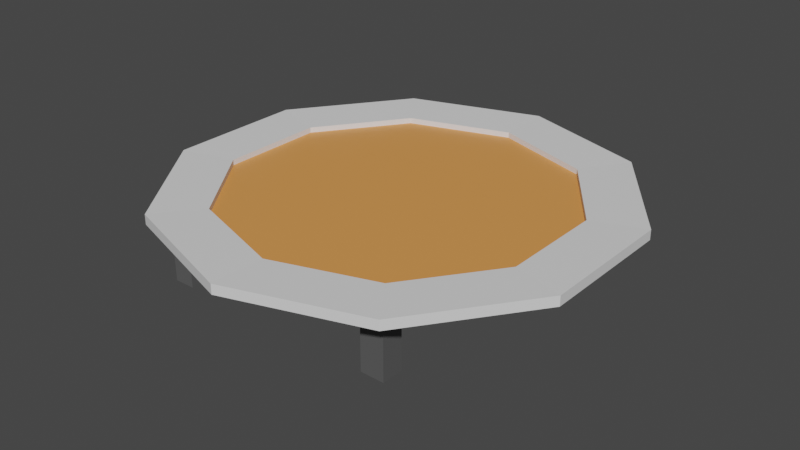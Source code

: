 # Source: Trampoline.blend  (saved by Blender 3.5.10; exported with 4.5.12 LTS)
import bpy
from mathutils import Matrix  # noqa: F401  (used for matrix-valued properties, if any)

bpy.ops.wm.read_factory_settings(use_empty=True)
scene = bpy.context.scene
scene.name = 'Scene'

# ---- collections
col_collection = bpy.data.collections.new('Collection'); scene.collection.children.link(col_collection)

# ---- materials (node trees are filled in below, after node groups)
mat_material_001 = bpy.data.materials.new('Material.001')
mat_material_001.use_transparent_shadow = False
mat_material_002 = bpy.data.materials.new('Material.002')
mat_material_002.use_transparent_shadow = False
mat_material_003 = bpy.data.materials.new('Material.003')
mat_material_003.use_transparent_shadow = False

# ---- material node trees
mat_material_001.use_nodes = True; mat_material_001.node_tree.nodes.clear()
_N = mat_material_001.node_tree.nodes; _L = mat_material_001.node_tree.links
n0 = _N.new('ShaderNodeBsdfPrincipled'); n0.name = 'Principled BSDF'; n0.location = (10, 300)
n0.distribution = 'GGX'
n0.subsurface_method = 'RANDOM_WALK_SKIN'
n0.inputs[3].default_value = 1.45
n0.inputs[27].default_value = (0.0, 0.0, 0.0, 1.0)
n0.inputs[28].default_value = 1.0
n1 = _N.new('ShaderNodeOutputMaterial'); n1.name = 'Material Output'; n1.location = (300, 300)
_L.new(n0.outputs[0], n1.inputs[0])
n1.is_active_output = True
mat_material_002.use_nodes = True; mat_material_002.node_tree.nodes.clear()
_N = mat_material_002.node_tree.nodes; _L = mat_material_002.node_tree.links
n0 = _N.new('ShaderNodeBsdfPrincipled'); n0.name = 'Principled BSDF'; n0.location = (10, 300)
n0.distribution = 'GGX'
n0.subsurface_method = 'RANDOM_WALK_SKIN'
n0.inputs[0].default_value = (0.8, 0.3109, 0.08196, 1.0)
n0.inputs[3].default_value = 1.45
n0.inputs[27].default_value = (0.0, 0.0, 0.0, 1.0)
n0.inputs[28].default_value = 1.0
n1 = _N.new('ShaderNodeOutputMaterial'); n1.name = 'Material Output'; n1.location = (300, 300)
_L.new(n0.outputs[0], n1.inputs[0])
n1.is_active_output = True
mat_material_003.use_nodes = True; mat_material_003.node_tree.nodes.clear()
_N = mat_material_003.node_tree.nodes; _L = mat_material_003.node_tree.links
n0 = _N.new('ShaderNodeBsdfPrincipled'); n0.name = 'Principled BSDF'; n0.location = (10, 300)
n0.distribution = 'GGX'
n0.subsurface_method = 'RANDOM_WALK_SKIN'
n0.inputs[0].default_value = (0.1025, 0.1025, 0.1025, 1.0)
n0.inputs[3].default_value = 1.45
n0.inputs[27].default_value = (0.0, 0.0, 0.0, 1.0)
n0.inputs[28].default_value = 1.0
n1 = _N.new('ShaderNodeOutputMaterial'); n1.name = 'Material Output'; n1.location = (300, 300)
_L.new(n0.outputs[0], n1.inputs[0])
n1.is_active_output = True

# ---- world
world_world = bpy.data.worlds.new('World'); scene.world = world_world
world_world.use_nodes = True; world_world.node_tree.nodes.clear()
_N = world_world.node_tree.nodes; _L = world_world.node_tree.links
n0 = _N.new('ShaderNodeOutputWorld'); n0.name = 'World Output'; n0.location = (300, 300)
n1 = _N.new('ShaderNodeBackground'); n1.name = 'Background'; n1.location = (10, 300)
n1.inputs[0].default_value = (0.05088, 0.05088, 0.05088, 1.0)
_L.new(n1.outputs[0], n0.inputs[0])
n0.is_active_output = True
world_world.color = (0.05088, 0.05088, 0.05088)
world_world.use_sun_shadow = False
world_world.sun_shadow_jitter_overblur = 0.0

# ---- meshes
me_circle = bpy.data.meshes.new('Circle')
me_circle.from_pydata([(0.0, 1.0, 0.001691), (-0.5878, 0.809, 0.001691), (-0.9511, 0.309, 0.001691), (-0.9511, -0.309, 0.001691), (-0.5878, -0.809, 0.001691), (0.0, -1.0, 0.001691), (0.5878, -0.809, 0.001691), (0.9511, -0.309, 0.001691), (0.9511, 0.309, 0.001691), (0.5878, 0.809, 0.001691), (0.4455, 0.6132, 0.02799), (0.7209, 0.2342, 0.02799), (0.7209, -0.2342, 0.02799), (0.4455, -0.6132, 0.02799), (-1.535e-09, -0.758, 0.02799), (-0.4455, -0.6132, 0.02799), (-0.7209, -0.2342, 0.02799), (-0.7209, 0.2342, 0.02799), (1.445e-09, 0.758, 0.02799), (-0.4455, 0.6132, 0.02799), (1.49e-09, 0.758, 0.07737), (0.0, 1.0, 0.08866), (-0.5878, 0.809, 0.08866), (-0.4455, 0.6132, 0.07737), (-0.9511, 0.309, 0.08866), (-0.7209, 0.2342, 0.07737), (-0.9511, -0.309, 0.08866), (-0.7209, -0.2342, 0.07737), (-0.5878, -0.809, 0.08866), (-0.4455, -0.6132, 0.07737), (0.0, -1.0, 0.08866), (-1.49e-09, -0.758, 0.07737), (0.5878, -0.809, 0.08866), (0.4455, -0.6132, 0.07737), (0.9511, -0.309, 0.08866), (0.7209, -0.2342, 0.07737), (0.9511, 0.309, 0.08866), (0.7209, 0.2342, 0.07737), (0.5878, 0.809, 0.08866), (0.4455, 0.6132, 0.07737), (-0.5902, -0.6889, 0.001691), (-0.5922, -0.5931, 0.001691), (-0.4982, -0.5927, 0.001691), (-0.4964, -0.6885, 0.001691), (0.507, -0.6977, 0.001691), (0.5067, -0.5992, 0.001691), (0.401, -0.5976, 0.001691), (0.4016, -0.6962, 0.001691), (-0.4993, 0.6517, 0.001691), (-0.4975, 0.5552, 0.001691), (-0.6001, 0.5524, 0.001691), (-0.6018, 0.6541, 0.001691), (0.5093, 0.5822, 0.001691), (0.5084, 0.6816, 0.001691), (0.4028, 0.6866, 0.001691), (0.4008, 0.5872, 0.001691), (-0.5902, -0.6889, -0.5952), (-0.5922, -0.5931, -0.5952), (-0.4982, -0.5927, -0.5952), (-0.4964, -0.6885, -0.5952), (0.507, -0.6977, -0.5952), (0.5067, -0.5992, -0.5952), (0.401, -0.5976, -0.5952), (0.4016, -0.6962, -0.5952), (-0.4993, 0.6517, -0.5952), (-0.4975, 0.5552, -0.5952), (-0.6001, 0.5524, -0.5952), (-0.6018, 0.6541, -0.5952), (0.5093, 0.5822, -0.5952), (0.5084, 0.6816, -0.5952), (0.4028, 0.6866, -0.5952), (0.4008, 0.5872, -0.5952)], [], [(1, 0, 9, 49, 48, 51, 2), (9, 0, 21, 38), (3, 4, 28, 26), (1, 2, 24, 22), (7, 8, 36, 34), (4, 5, 30, 28), (39, 20, 18, 10), (8, 9, 38, 36), (5, 6, 32, 30), (2, 3, 26, 24), (19, 17, 16, 15, 14, 13, 12, 11, 10, 18), (6, 7, 34, 32), (23, 20, 21, 22), (25, 23, 22, 24), (27, 25, 24, 26), (29, 27, 26, 28), (31, 29, 28, 30), (33, 31, 30, 32), (35, 33, 32, 34), (37, 35, 34, 36), (39, 37, 36, 38), (20, 39, 38, 21), (0, 1, 22, 21), (27, 29, 15, 16), (20, 23, 19, 18), (25, 27, 16, 17), (23, 25, 17, 19), (37, 39, 10, 11), (35, 37, 11, 12), (33, 35, 12, 13), (31, 33, 13, 14), (29, 31, 14, 15), (3, 41, 40, 43, 6, 5, 4), (46, 45, 61, 62), (56, 57, 58, 59), (42, 46, 47, 44, 6, 43), (50, 51, 67, 66), (2, 51, 50, 49, 55, 52, 9, 8, 7, 6, 44, 45, 46, 42, 41, 3), (52, 55, 71, 68), (9, 52, 53, 54, 55, 49), (45, 44, 60, 61), (63, 62, 61, 60), (66, 67, 64, 65), (70, 69, 68, 71), (40, 41, 57, 56), (51, 48, 64, 67), (47, 46, 62, 63), (41, 42, 58, 57), (44, 47, 63, 60), (42, 43, 59, 58), (43, 40, 56, 59), (53, 52, 68, 69), (54, 53, 69, 70), (48, 49, 65, 64), (55, 54, 70, 71), (49, 50, 66, 65)])
me_circle.polygons.foreach_set('material_index', [0, 0, 0, 0, 0, 0, 0, 0, 0, 0, 1, 0, 0, 0, 0, 0, 0, 0, 0, 0, 0, 0, 0, 0, 0, 0, 0, 0, 0, 0, 0, 0, 0, 2, 2, 0, 2, 0, 2, 0, 2, 2, 2, 2, 2, 2, 2, 2, 2, 2, 2, 2, 2, 2, 2, 2])
_uv = me_circle.uv_layers.new(name='UVMap')
_uv.uv.foreach_set('vector', [0.0, 0.0, 0.0, 0.0, 0.0, 0.0, 0.0, 0.0, 0.0, 0.0, 0.0, 0.0, 0.0, 0.0, 0.0, 0.0, 0.0, 0.0, 0.0, 0.0, 0.0, 0.0, 0.0, 0.0, 0.0, 0.0, 0.0, 0.0, 0.0, 0.0, 0.0, 0.0, 0.0, 0.0, 0.0, 0.0, 0.0, 0.0, 0.0, 0.0, 0.0, 0.0, 0.0, 0.0, 0.0, 0.0, 0.0, 0.0, 0.0, 0.0, 0.0, 0.0, 0.0, 0.0, 0.0, 0.0, 0.0, 0.0, 0.0, 0.0, 0.0, 0.0, 0.0, 0.0, 0.0, 0.0, 0.0, 0.0, 0.0, 0.0, 0.0, 0.0, 0.0, 0.0, 0.0, 0.0, 0.0, 0.0, 0.0, 0.0, 0.0, 0.0, 0.0, 0.0, 0.0, 0.0, 0.0, 0.0, 0.0, 0.0, 0.0, 0.0, 0.0, 0.0, 0.0, 0.0, 0.0, 0.0, 0.0, 0.0, 0.0, 0.0, 0.0, 0.0, 0.0, 0.0, 0.0, 0.0, 0.0, 0.0, 0.0, 0.0, 0.0, 0.0, 0.0, 0.0, 0.0, 0.0, 0.0, 0.0, 0.0, 0.0, 0.0, 0.0, 0.0, 0.0, 0.0, 0.0, 0.0, 0.0, 0.0, 0.0, 0.0, 0.0, 0.0, 0.0, 0.0, 0.0, 0.0, 0.0, 0.0, 0.0, 0.0, 0.0, 0.0, 0.0, 0.0, 0.0, 0.0, 0.0, 0.0, 0.0, 0.0, 0.0, 0.0, 0.0, 0.0, 0.0, 0.0, 0.0, 0.0, 0.0, 0.0, 0.0, 0.0, 0.0, 0.0, 0.0, 0.0, 0.0, 0.0, 0.0, 0.0, 0.0, 0.0, 0.0, 0.0, 0.0, 0.0, 0.0, 0.0, 0.0, 0.0, 0.0, 0.0, 0.0, 0.0, 0.0, 0.0, 0.0, 0.0, 0.0, 0.0, 0.0, 0.0, 0.0, 0.0, 0.0, 0.0, 0.0, 0.0, 0.0, 0.0, 0.0, 0.0, 0.0, 0.0, 0.0, 0.0, 0.0, 0.0, 0.0, 0.0, 0.0, 0.0, 0.0, 0.0, 0.0, 0.0, 0.0, 0.0, 0.0, 0.0, 0.0, 0.0, 0.0, 0.0, 0.0, 0.0, 0.0, 0.0, 0.0, 0.0, 0.0, 0.0, 0.0, 0.0, 0.0, 0.0, 0.0, 0.0, 0.0, 0.0, 0.0, 0.0, 0.0, 0.0, 0.0, 0.0, 0.0, 0.0, 0.0, 0.0, 0.0, 0.0, 0.0, 0.0, 0.0, 0.0, 0.0, 0.0, 0.0, 0.0, 0.0, 0.0, 0.0, 0.0, 0.0, 0.0, 0.0, 0.0, 0.0, 0.0, 0.0, 0.0, 0.0, 0.0, 0.0, 0.0, 0.0, 0.0, 0.0, 0.0, 0.0, 0.0, 0.0, 0.0, 0.0, 0.0, 0.0, 0.0, 0.0, 0.0, 0.0, 0.0, 0.0, 0.0, 0.0, 0.0, 0.0, 0.0, 0.0, 0.0, 0.0, 0.0, 0.0, 0.0, 0.0, 0.0, 0.0, 0.0, 0.0, 0.0, 0.0, 0.0, 0.0, 0.0, 0.0, 0.0, 0.0, 0.0, 0.0, 0.0, 0.0, 0.0, 0.0, 0.0, 0.0, 0.0, 0.0, 0.0, 0.0, 0.0, 0.0, 0.0, 0.0, 0.0, 0.0, 0.0, 0.0, 0.0, 0.0, 0.0, 0.0, 0.0, 0.0, 0.0, 0.0, 0.0, 0.0, 0.0, 0.0, 0.0, 0.0, 0.0, 0.0, 0.0, 0.0, 0.0, 0.0, 0.0, 0.0, 0.0, 0.0, 0.0, 0.0, 0.0, 0.0, 0.0, 0.0, 0.0, 0.0, 0.0, 0.0, 0.0, 0.0, 0.0, 0.0, 0.0, 0.0, 0.0, 0.0, 0.0, 0.0, 0.0, 0.0, 0.0, 0.0, 0.0, 0.0, 0.0, 0.0, 0.0, 0.0, 0.0, 0.0, 0.0, 0.0, 0.0, 0.0, 0.0, 0.0, 0.0, 0.0, 0.0, 0.0, 0.0, 0.0, 0.0, 0.0, 0.0, 0.0, 0.0, 0.0, 0.0, 0.0, 0.0, 0.0, 0.0, 0.0, 0.0, 0.0, 0.0, 0.0, 0.0, 0.0, 0.0, 0.0, 0.0, 0.0, 0.0, 0.0, 0.0, 0.0, 0.0, 0.0, 0.0, 0.0, 0.0, 0.0, 0.0, 0.0, 0.0, 0.0, 0.0, 0.0, 0.0, 0.0, 0.0, 0.0, 0.0, 0.0, 0.0, 0.0, 0.0, 0.0, 0.0, 0.0, 0.0, 0.0, 0.0, 0.0, 0.0, 0.0, 0.0, 0.0, 0.0, 0.0, 0.0, 0.0, 0.0, 0.0, 0.0, 0.0, 0.0, 0.0, 0.0, 0.0, 0.0, 0.0, 0.0, 0.0, 0.0, 0.0, 0.0, 0.0, 0.0, 0.0, 0.0, 0.0, 0.0, 0.0, 0.0, 0.0, 0.0, 0.0, 0.0, 0.0, 0.0, 0.0, 0.0, 0.0, 0.0, 0.0])
me_circle.materials.append(mat_material_001)
me_circle.materials.append(mat_material_002)
me_circle.materials.append(mat_material_003)
me_circle.update()

# ---- objects
ob_circle = bpy.data.objects.new('Circle', me_circle)

# ---- transforms, parenting, visibility, modifiers, constraints
ob_circle.location = (0.0, 0.0, 0.01151)
ob_circle.scale = (2.0, 2.0, 1.0)

# ---- collection membership
col_collection.objects.link(ob_circle)

# ---- scene / render settings (as saved in the file)
scene.frame_start = 1; scene.frame_end = 250; scene.frame_set(1)
scene.render.engine = 'BLENDER_EEVEE_NEXT'
scene.cycles.sampling_pattern = 'TABULATED_SOBOL'
scene.view_settings.view_transform = 'Filmic'
bpy.context.view_layer.update()

# ---- added for rendering (the .blend has no active camera and no usable light): camera, sun
cam_auto = bpy.data.cameras.new('AutoCamera')
cam_auto.lens = 50.0
cam_auto.sensor_width = 36.0
cam_auto.clip_end = 1000.0
ob_auto_camera = bpy.data.objects.new('AutoCamera', cam_auto)
scene.collection.objects.link(ob_auto_camera)
ob_auto_camera.location = (5.14643, -6.17572, 3.87536)
ob_auto_camera.rotation_euler = (1.09748, -7.21219e-08, 0.694738)
scene.camera = ob_auto_camera
light_auto_sun = bpy.data.lights.new('AutoSun', 'SUN')
light_auto_sun.energy = 3.0
light_auto_sun.angle = 0.0523599
ob_auto_sun = bpy.data.objects.new('AutoSun', light_auto_sun)
scene.collection.objects.link(ob_auto_sun)
ob_auto_sun.rotation_euler = (0.872665, 0.174533, 0.523599)
bpy.context.view_layer.update()
